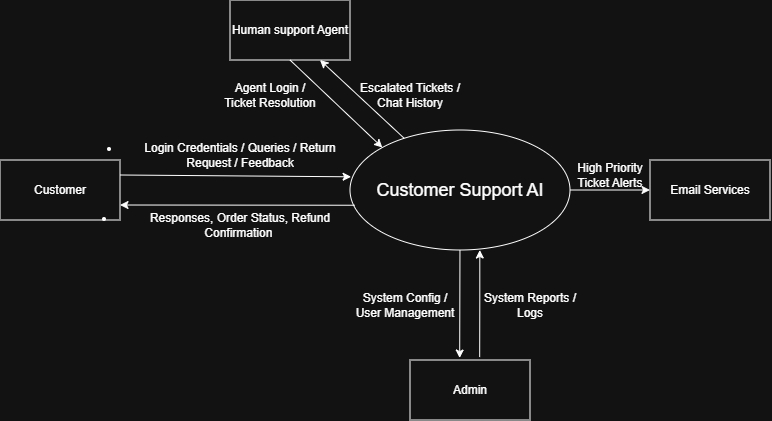

The diagram above was exported from draw.io. Its source (the exported page's mxGraphModel, read from the mxfile embedded in the PNG):
<mxGraphModel dx="1003" dy="526" grid="1" gridSize="10" guides="1" tooltips="1" connect="1" arrows="1" fold="1" page="1" pageScale="1" pageWidth="827" pageHeight="1169" math="0" shadow="0">
  <root>
    <mxCell id="0" />
    <mxCell id="1" parent="0" />
    <mxCell id="feH8nJDNWkdqt6kPtNSH-1" parent="1" style="ellipse;whiteSpace=wrap;html=1;" value="&lt;font style=&quot;font-size: 18px;&quot;&gt;Customer Support AI&lt;/font&gt;" vertex="1">
      <mxGeometry height="120" width="220" x="390" y="220" as="geometry" />
    </mxCell>
    <mxCell id="feH8nJDNWkdqt6kPtNSH-2" parent="1" style="rounded=0;whiteSpace=wrap;html=1;" value="Customer" vertex="1">
      <mxGeometry height="60" width="120" x="40" y="250" as="geometry" />
    </mxCell>
    <mxCell id="feH8nJDNWkdqt6kPtNSH-3" parent="1" style="rounded=0;whiteSpace=wrap;html=1;" value="Human support Agent" vertex="1">
      <mxGeometry height="60" width="120" x="270" y="90" as="geometry" />
    </mxCell>
    <mxCell id="feH8nJDNWkdqt6kPtNSH-4" parent="1" style="rounded=0;whiteSpace=wrap;html=1;" value="Email Services" vertex="1">
      <mxGeometry height="60" width="120" x="690" y="250" as="geometry" />
    </mxCell>
    <mxCell id="feH8nJDNWkdqt6kPtNSH-5" parent="1" style="rounded=0;whiteSpace=wrap;html=1;" value="Admin" vertex="1">
      <mxGeometry height="60" width="120" x="450" y="450" as="geometry" />
    </mxCell>
    <mxCell id="feH8nJDNWkdqt6kPtNSH-6" edge="1" parent="1" source="feH8nJDNWkdqt6kPtNSH-2" style="endArrow=classic;html=1;rounded=0;entryX=0.005;entryY=0.39;entryDx=0;entryDy=0;entryPerimeter=0;exitX=1;exitY=0.25;exitDx=0;exitDy=0;" target="feH8nJDNWkdqt6kPtNSH-1" value="">
      <mxGeometry height="50" relative="1" width="50" as="geometry">
        <mxPoint x="180" y="270" as="sourcePoint" />
        <mxPoint x="230" y="220" as="targetPoint" />
      </mxGeometry>
    </mxCell>
    <mxCell id="feH8nJDNWkdqt6kPtNSH-7" edge="1" parent="1" source="feH8nJDNWkdqt6kPtNSH-1" style="endArrow=classic;html=1;rounded=0;entryX=1;entryY=0.75;entryDx=0;entryDy=0;exitX=0.022;exitY=0.627;exitDx=0;exitDy=0;exitPerimeter=0;" target="feH8nJDNWkdqt6kPtNSH-2" value="">
      <mxGeometry height="50" relative="1" width="50" as="geometry">
        <mxPoint x="390" y="440" as="sourcePoint" />
        <mxPoint x="440" y="390" as="targetPoint" />
      </mxGeometry>
    </mxCell>
    <mxCell id="feH8nJDNWkdqt6kPtNSH-8" edge="1" parent="1" style="endArrow=classic;html=1;rounded=0;exitX=0.499;exitY=-0.049;exitDx=0;exitDy=0;exitPerimeter=0;" value="">
      <mxGeometry height="50" relative="1" width="50" as="geometry">
        <Array as="points">
          <mxPoint x="519.8" y="390" />
        </Array>
        <mxPoint x="519.6800000000001" y="447.05999999999995" as="sourcePoint" />
        <mxPoint x="519.8" y="340" as="targetPoint" />
      </mxGeometry>
    </mxCell>
    <mxCell id="feH8nJDNWkdqt6kPtNSH-9" edge="1" parent="1" style="endArrow=classic;html=1;rounded=0;entryX=0.45;entryY=-0.007;entryDx=0;entryDy=0;entryPerimeter=0;exitX=0.474;exitY=1.013;exitDx=0;exitDy=0;exitPerimeter=0;" value="">
      <mxGeometry height="50" relative="1" width="50" as="geometry">
        <mxPoint x="499.9600000000002" y="339.99999999999994" as="sourcePoint" />
        <mxPoint x="499.68" y="448.0199999999999" as="targetPoint" />
      </mxGeometry>
    </mxCell>
    <mxCell id="feH8nJDNWkdqt6kPtNSH-10" edge="1" parent="1" style="endArrow=classic;html=1;rounded=0;exitX=0.583;exitY=1;exitDx=0;exitDy=0;exitPerimeter=0;entryX=0;entryY=0;entryDx=0;entryDy=0;" target="feH8nJDNWkdqt6kPtNSH-1" value="">
      <mxGeometry height="50" relative="1" width="50" as="geometry">
        <mxPoint x="330.00000000000006" y="150.0000000000001" as="sourcePoint" />
        <mxPoint x="428.62351592877604" y="230.22293024872567" as="targetPoint" />
      </mxGeometry>
    </mxCell>
    <mxCell id="feH8nJDNWkdqt6kPtNSH-11" edge="1" parent="1" source="feH8nJDNWkdqt6kPtNSH-1" style="endArrow=classic;html=1;rounded=0;entryX=0.75;entryY=1;entryDx=0;entryDy=0;" target="feH8nJDNWkdqt6kPtNSH-3" value="">
      <mxGeometry height="50" relative="1" width="50" as="geometry">
        <mxPoint x="280" y="270" as="sourcePoint" />
        <mxPoint x="330" y="220" as="targetPoint" />
      </mxGeometry>
    </mxCell>
    <mxCell id="feH8nJDNWkdqt6kPtNSH-12" edge="1" parent="1" style="endArrow=classic;html=1;rounded=0;entryX=0;entryY=0.5;entryDx=0;entryDy=0;" target="feH8nJDNWkdqt6kPtNSH-4" value="">
      <mxGeometry height="50" relative="1" width="50" as="geometry">
        <mxPoint x="610" y="280" as="sourcePoint" />
        <mxPoint x="660" y="230" as="targetPoint" />
      </mxGeometry>
    </mxCell>
    <mxCell id="feH8nJDNWkdqt6kPtNSH-13" parent="1" style="text;html=1;whiteSpace=wrap;strokeColor=none;fillColor=none;align=center;verticalAlign=middle;rounded=0;" value="&lt;li&gt;&lt;p data-path-to-node=&quot;11,0,1,0,0&quot;&gt;Login Credentials / Queries / Return Request / Feedback&lt;/p&gt;&lt;/li&gt;" vertex="1">
      <mxGeometry height="30" width="240" x="160" y="230" as="geometry" />
    </mxCell>
    <mxCell id="feH8nJDNWkdqt6kPtNSH-14" parent="1" style="text;html=1;whiteSpace=wrap;strokeColor=none;fillColor=none;align=center;verticalAlign=middle;rounded=0;" value="&lt;li&gt;&lt;p data-path-to-node=&quot;11,1,1,0,0&quot;&gt;Responses, Order Status, Refund Confirmation&amp;nbsp;&lt;/p&gt;&lt;/li&gt;" vertex="1">
      <mxGeometry height="30" width="250" x="155" y="300" as="geometry" />
    </mxCell>
    <mxCell id="feH8nJDNWkdqt6kPtNSH-15" parent="1" style="text;html=1;whiteSpace=wrap;strokeColor=none;fillColor=none;align=center;verticalAlign=middle;rounded=0;" value="Agent Login / Ticket Resolution" vertex="1">
      <mxGeometry height="30" width="100" x="260" y="170" as="geometry" />
    </mxCell>
    <mxCell id="feH8nJDNWkdqt6kPtNSH-16" parent="1" style="text;html=1;whiteSpace=wrap;strokeColor=none;fillColor=none;align=center;verticalAlign=middle;rounded=0;" value="Escalated Tickets / Chat History" vertex="1">
      <mxGeometry height="30" width="120" x="390" y="170" as="geometry" />
    </mxCell>
    <mxCell id="feH8nJDNWkdqt6kPtNSH-17" parent="1" style="text;html=1;whiteSpace=wrap;strokeColor=none;fillColor=none;align=center;verticalAlign=middle;rounded=0;" value="System Config / User Management" vertex="1">
      <mxGeometry height="30" width="110" x="390" y="380" as="geometry" />
    </mxCell>
    <mxCell id="feH8nJDNWkdqt6kPtNSH-18" parent="1" style="text;html=1;whiteSpace=wrap;strokeColor=none;fillColor=none;align=center;verticalAlign=middle;rounded=0;" value="System Reports / Logs" vertex="1">
      <mxGeometry height="30" width="100" x="520" y="380" as="geometry" />
    </mxCell>
    <mxCell id="feH8nJDNWkdqt6kPtNSH-19" parent="1" style="text;html=1;whiteSpace=wrap;strokeColor=none;fillColor=none;align=center;verticalAlign=middle;rounded=0;" value="High Priority Ticket Alerts" vertex="1">
      <mxGeometry height="30" width="100" x="600" y="250" as="geometry" />
    </mxCell>
  </root>
</mxGraphModel>